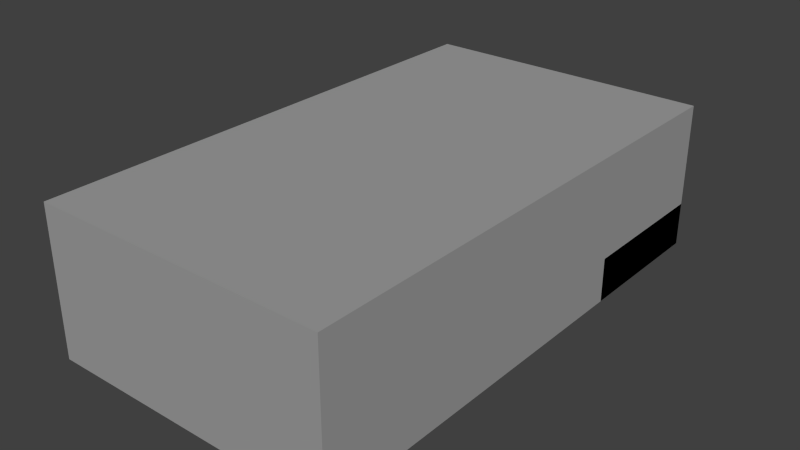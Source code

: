 # Source: altarroom.blend  (saved by Blender 2.76.0; exported with 4.5.12 LTS)
import bpy
from mathutils import Matrix  # noqa: F401  (used for matrix-valued properties, if any)

bpy.ops.wm.read_factory_settings(use_empty=True)
scene = bpy.context.scene
scene.name = 'Scene'

# ---- collections
col_collection_1 = bpy.data.collections.new('Collection 1'); scene.collection.children.link(col_collection_1)

# ---- materials (node trees are filled in below, after node groups)
mat_material = bpy.data.materials.new('Material')
mat_material.alpha_threshold = 0.0
mat_material.use_transparent_shadow = False
mat_material.diffuse_color = (0.35, 0.35, 0.35, 1.0)
mat_material.roughness = 0.5
mat_material.line_color = (0.0, 0.0, 0.0, 1.0)

# ---- material node trees

# ---- world
world_world = bpy.data.worlds.new('World'); scene.world = world_world
world_world.color = (0.05088, 0.05088, 0.05088)
world_world.use_sun_shadow = False
world_world.sun_shadow_jitter_overblur = 0.0
world_world.cycles.sampling_method = 'MANUAL'
world_world.cycles.sample_map_resolution = 256

# ---- cameras
cam_playercam = bpy.data.cameras.new('PlayerCam')
cam_playercam.clip_end = 100.0
cam_playercam.lens = 35.0
cam_playercam.sensor_width = 32.0
cam_playercam.sensor_height = 18.0
cam_playercam.dof.focus_distance = 0.0
cam_playercam.dof.aperture_fstop = 128.0
cam_playercam.dof.aperture_blades = 6

# ---- meshes
me_cube_003 = bpy.data.meshes.new('Cube.003')
me_cube_003.from_pydata([(-20.0, -19.0, -1.0), (-20.0, -19.0, 2.0), (-20.0, -15.0, -1.0), (-20.0, -15.0, 2.0), (20.0, -19.0, -1.0), (20.0, -19.0, 2.0), (20.0, -15.0, -1.0), (20.0, -15.0, 2.0), (-20.0, -11.0, 2.0), (-20.0, -11.0, -1.0), (20.0, -11.0, 2.0), (20.0, -11.0, -1.0), (-20.0, -15.0, 5.0), (20.0, -15.0, 5.0), (-20.0, -11.0, 5.0), (20.0, -11.0, 5.0), (-20.0, 1.0, 2.0), (-20.0, 1.0, -1.0), (20.0, 1.0, 2.0), (20.0, 1.0, -1.0), (-20.0, 1.0, 5.0), (20.0, 1.0, 5.0), (-16.0, -15.0, 2.0), (16.0, -15.0, 2.0), (16.0, -15.0, -1.0), (-16.0, -15.0, -1.0), (16.0, -19.0, 2.0), (-16.0, -19.0, 2.0), (-16.0, -19.0, -1.0), (16.0, -19.0, -1.0), (16.0, -11.0, -1.0), (-16.0, -11.0, -1.0), (-16.0, -15.0, 5.0), (16.0, -15.0, 5.0), (-16.0, -11.0, 5.0), (16.0, -11.0, 5.0), (-16.0, 1.0, 2.0), (16.0, 1.0, 2.0), (16.0, 1.0, -1.0), (-16.0, 1.0, -1.0), (-16.0, 1.0, 5.0), (16.0, 1.0, 5.0), (-3.0, -15.0, 2.0), (3.0, -15.0, 2.0), (3.0, -15.0, -1.0), (-3.0, -15.0, -1.0), (-3.0, -15.0, -0.8), (3.0, -15.0, -0.8), (-3.0, -19.0, -1.0), (3.0, -19.0, -1.0), (3.0, -11.0, -1.0), (-3.0, -11.0, -1.0), (-3.0, -15.0, 5.0), (3.0, -15.0, 5.0), (-3.0, -11.0, 5.0), (3.0, -11.0, 5.0), (-3.0, 1.0, 2.0), (3.0, 1.0, 2.0), (3.0, 1.0, -1.0), (-3.0, 1.0, -1.0), (-3.0, 1.0, 5.0), (3.0, 1.0, 5.0), (-12.0, -15.0, -1.0), (-12.0, -19.0, 2.0), (-12.0, -11.0, -1.0), (-12.0, 1.0, -1.0), (-12.0, -15.0, 2.0), (-12.0, -19.0, -1.0), (-12.0, -11.0, 5.0), (-12.0, 1.0, 2.0), (-12.0, 1.0, 5.0), (12.0, -15.0, 2.0), (12.0, -19.0, -1.0), (-16.0, -11.0, 2.0), (12.0, -11.0, 5.0), (12.0, 1.0, 2.0), (12.0, 1.0, 5.0), (12.0, -15.0, -1.0), (12.0, -19.0, 2.0), (12.0, -11.0, -1.0), (12.0, 1.0, -1.0), (-12.0, -11.0, 2.0), (16.0, -11.0, 2.0), (12.0, -11.0, 2.0), (-20.0, -19.0, 5.0), (20.0, -19.0, 5.0), (16.0, -19.0, 5.0), (-16.0, -19.0, 5.0), (-20.0, -19.0, -0.8), (-20.0, -15.0, -0.8), (20.0, -15.0, -0.8), (20.0, -19.0, -0.8), (-20.0, -11.0, -0.8), (20.0, -11.0, -0.8), (-20.0, 1.0, -0.8), (20.0, 1.0, -0.8), (-16.0, 1.0, -0.8), (16.0, 1.0, -0.8), (16.0, -19.0, -0.8), (-16.0, -19.0, -0.8), (3.0, -19.0, -0.8), (-3.0, -19.0, -0.8), (-3.0, 1.0, -0.8), (3.0, 1.0, -0.8), (-12.0, 1.0, -0.8), (-12.0, -19.0, -0.8), (12.0, -19.0, -0.8), (12.0, 1.0, -0.8)], [], [(88, 89, 2, 0), (89, 3, 8, 92), (90, 91, 4, 6), (99, 88, 0, 28), (29, 24, 6, 4), (15, 10, 18, 21), (90, 6, 11, 93), (25, 2, 9, 31), (8, 14, 20, 16), (33, 13, 15, 35), (8, 3, 12, 14), (7, 10, 15, 13), (97, 95, 19, 38), (36, 16, 20, 40), (93, 11, 19, 95), (92, 8, 16, 94), (35, 15, 21, 41), (31, 9, 17, 39), (11, 30, 38, 19), (64, 31, 39, 65), (14, 34, 40, 20), (74, 35, 41, 76), (18, 37, 41, 21), (69, 36, 40, 70), (94, 96, 39, 17), (107, 97, 38, 80), (1, 27, 87, 84), (12, 32, 34, 14), (6, 24, 30, 11), (62, 25, 31, 64), (26, 5, 85, 86), (63, 66, 22, 27), (0, 2, 25, 28), (72, 77, 24, 29), (91, 98, 29, 4), (105, 99, 28, 67), (106, 100, 49, 72), (100, 101, 48, 49), (67, 62, 45, 48), (48, 45, 44, 49), (42, 66, 46), (47, 71, 43), (77, 44, 50, 79), (44, 45, 51, 50), (52, 53, 55, 54), (42, 43, 53, 52), (104, 102, 59, 65), (102, 103, 58, 59), (75, 57, 61, 76), (57, 56, 60, 61), (68, 54, 60, 70), (54, 55, 61, 60), (79, 50, 58, 80), (50, 51, 59, 58), (34, 68, 70, 40), (96, 104, 65, 39), (28, 25, 62, 67), (101, 105, 67, 48), (100, 78, 71, 47), (45, 62, 64, 51), (56, 69, 70, 60), (51, 64, 65, 59), (30, 79, 80, 38), (37, 75, 76, 41), (24, 77, 79, 30), (26, 23, 71, 78), (98, 106, 72, 29), (49, 44, 77, 72), (32, 22, 73, 34), (103, 107, 80, 58), (55, 74, 76, 61), (54, 81, 66, 52), (73, 22, 66, 81), (34, 73, 81, 68), (54, 68, 81), (66, 42, 52), (71, 23, 82, 83), (23, 33, 35, 82), (83, 82, 35, 74), (53, 71, 83, 55), (74, 55, 83), (53, 43, 71), (12, 3, 1, 84), (32, 12, 84, 87), (22, 32, 87, 27), (85, 5, 7, 13), (86, 85, 13, 33), (26, 86, 33, 23), (57, 75, 107, 103), (26, 78, 106, 98), (101, 46, 66, 63), (36, 69, 104, 96), (56, 57, 103, 102), (69, 56, 102, 104), (43, 42, 46, 47), (101, 100, 47, 46), (63, 27, 99, 105), (5, 26, 98, 91), (75, 37, 97, 107), (16, 36, 96, 94), (9, 92, 94, 17), (10, 93, 95, 18), (37, 18, 95, 97), (7, 90, 93, 10), (27, 1, 88, 99), (7, 5, 91, 90), (2, 89, 92, 9), (1, 3, 89, 88), (101, 63, 105), (78, 100, 106)])
me_cube_003.materials.append(mat_material)
me_cube_003.use_remesh_preserve_volume = False
me_cube_003.use_remesh_preserve_attributes = False
me_cube_003.use_mirror_vertex_groups = False
me_cube_003.update()
me_cube = bpy.data.meshes.new('Cube')
me_cube.from_pydata([(20.0, 40.0, -1.0), (20.0, -30.0, -1.0), (-20.0, -30.0, -1.0), (-20.0, 40.0, -1.0), (20.0, 40.0, 19.0), (20.0, -30.0, 19.0), (-20.0, -30.0, 19.0), (-20.0, 40.0, 19.0)], [], [(0, 3, 2, 1), (4, 5, 6, 7), (0, 1, 5, 4), (1, 2, 6, 5), (2, 3, 7, 6), (4, 7, 3, 0)])
me_cube.materials.append(mat_material)
me_cube.use_remesh_preserve_volume = False
me_cube.use_remesh_preserve_attributes = False
me_cube.use_mirror_vertex_groups = False
me_cube.update()

# ---- objects
ob_cube_001 = bpy.data.objects.new('Cube.001', me_cube_003)
ob_player = bpy.data.objects.new('Player', None)
ob_playercam = bpy.data.objects.new('PlayerCam', cam_playercam)
ob_cube = bpy.data.objects.new('Cube', me_cube)

# ---- transforms, parenting, visibility, modifiers, constraints
ob_cube_001.location = (0.0, 39.0, 1.0)
ob_cube_001.lineart.crease_threshold = 0.0
ob_player.location = (0.0, -28.0, 0.0)
ob_player.empty_image_offset = (0.0, 0.0)
ob_player.lineart.crease_threshold = 0.0
ob_playercam.parent = ob_player
ob_playercam.location = (0.0, 0.0, 2.4)
ob_playercam.rotation_euler = (1.571, 0.0, 0.0)
ob_playercam.lineart.crease_threshold = 0.0
ob_cube.location = (0.0, 0.0, 1.0)
ob_cube.lock_rotations_4d = False
ob_cube.empty_display_type = 'ARROWS'
ob_cube.lineart.crease_threshold = 0.0

# ---- collection membership
col_collection_1.objects.link(ob_cube_001)
col_collection_1.objects.link(ob_player)
col_collection_1.objects.link(ob_playercam)
col_collection_1.objects.link(ob_cube)

# ---- scene / render settings (as saved in the file)
scene.frame_start = 1; scene.frame_end = 250; scene.frame_set(1)
scene.render.engine = 'BLENDER_EEVEE_NEXT'
scene.render.image_settings.compression = 90
scene.render.resolution_percentage = 50
scene.render.dither_intensity = 0.0
scene.cycles.use_denoising = False
scene.cycles.samples = 10
scene.cycles.sampling_pattern = 'TABULATED_SOBOL'
scene.cycles.light_sampling_threshold = 0.0
scene.cycles.use_adaptive_sampling = False
scene.cycles.use_light_tree = False
scene.cycles.blur_glossy = 0.0
scene.cycles.pixel_filter_type = 'GAUSSIAN'
scene.cycles.sample_clamp_indirect = 0.0
scene.view_settings.view_transform = 'Standard'
bpy.context.view_layer.update()

# ---- added for rendering (the .blend has no active camera and no usable light): camera, sun
cam_auto = bpy.data.cameras.new('AutoCamera')
cam_auto.lens = 50.0
cam_auto.sensor_width = 36.0
cam_auto.clip_end = 1348.8
ob_auto_camera = bpy.data.objects.new('AutoCamera', cam_auto)
scene.collection.objects.link(ob_auto_camera)
ob_auto_camera.location = (76.8549, -87.2259, 71.4839)
ob_auto_camera.rotation_euler = (1.09748, -7.21219e-08, 0.694738)
scene.camera = ob_auto_camera
light_auto_sun = bpy.data.lights.new('AutoSun', 'SUN')
light_auto_sun.energy = 3.0
light_auto_sun.angle = 0.0523599
ob_auto_sun = bpy.data.objects.new('AutoSun', light_auto_sun)
scene.collection.objects.link(ob_auto_sun)
ob_auto_sun.rotation_euler = (0.872665, 0.174533, 0.523599)
bpy.context.view_layer.update()
